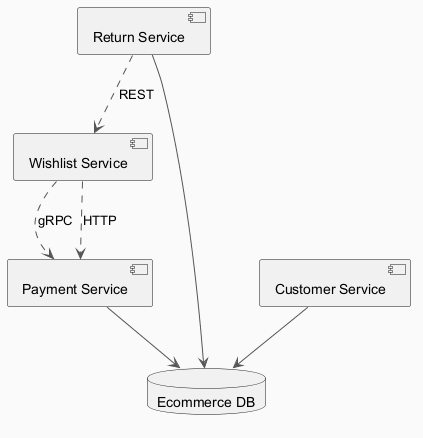

The diagram above was rendered by PlantUML. Its source (embedded in the PNG):
@startuml
skinparam backgroundColor #FAFAFA
skinparam classBackgroundColor #FFF3E0
skinparam classBorderColor #E65100
skinparam ArrowColor #555555
component "Return Service" as C_ReturnService
component "Customer Service" as C_CustomerService
component "Payment Service" as C_PaymentService
component "Wishlist Service" as C_WishlistService
database "Ecommerce DB" as DB_ecommerce
C_ReturnService --> DB_ecommerce
C_CustomerService --> DB_ecommerce
C_PaymentService --> DB_ecommerce
C_WishlistService ..> C_PaymentService : gRPC
C_ReturnService ..> C_WishlistService : REST
C_WishlistService ..> C_PaymentService : HTTP
@enduml